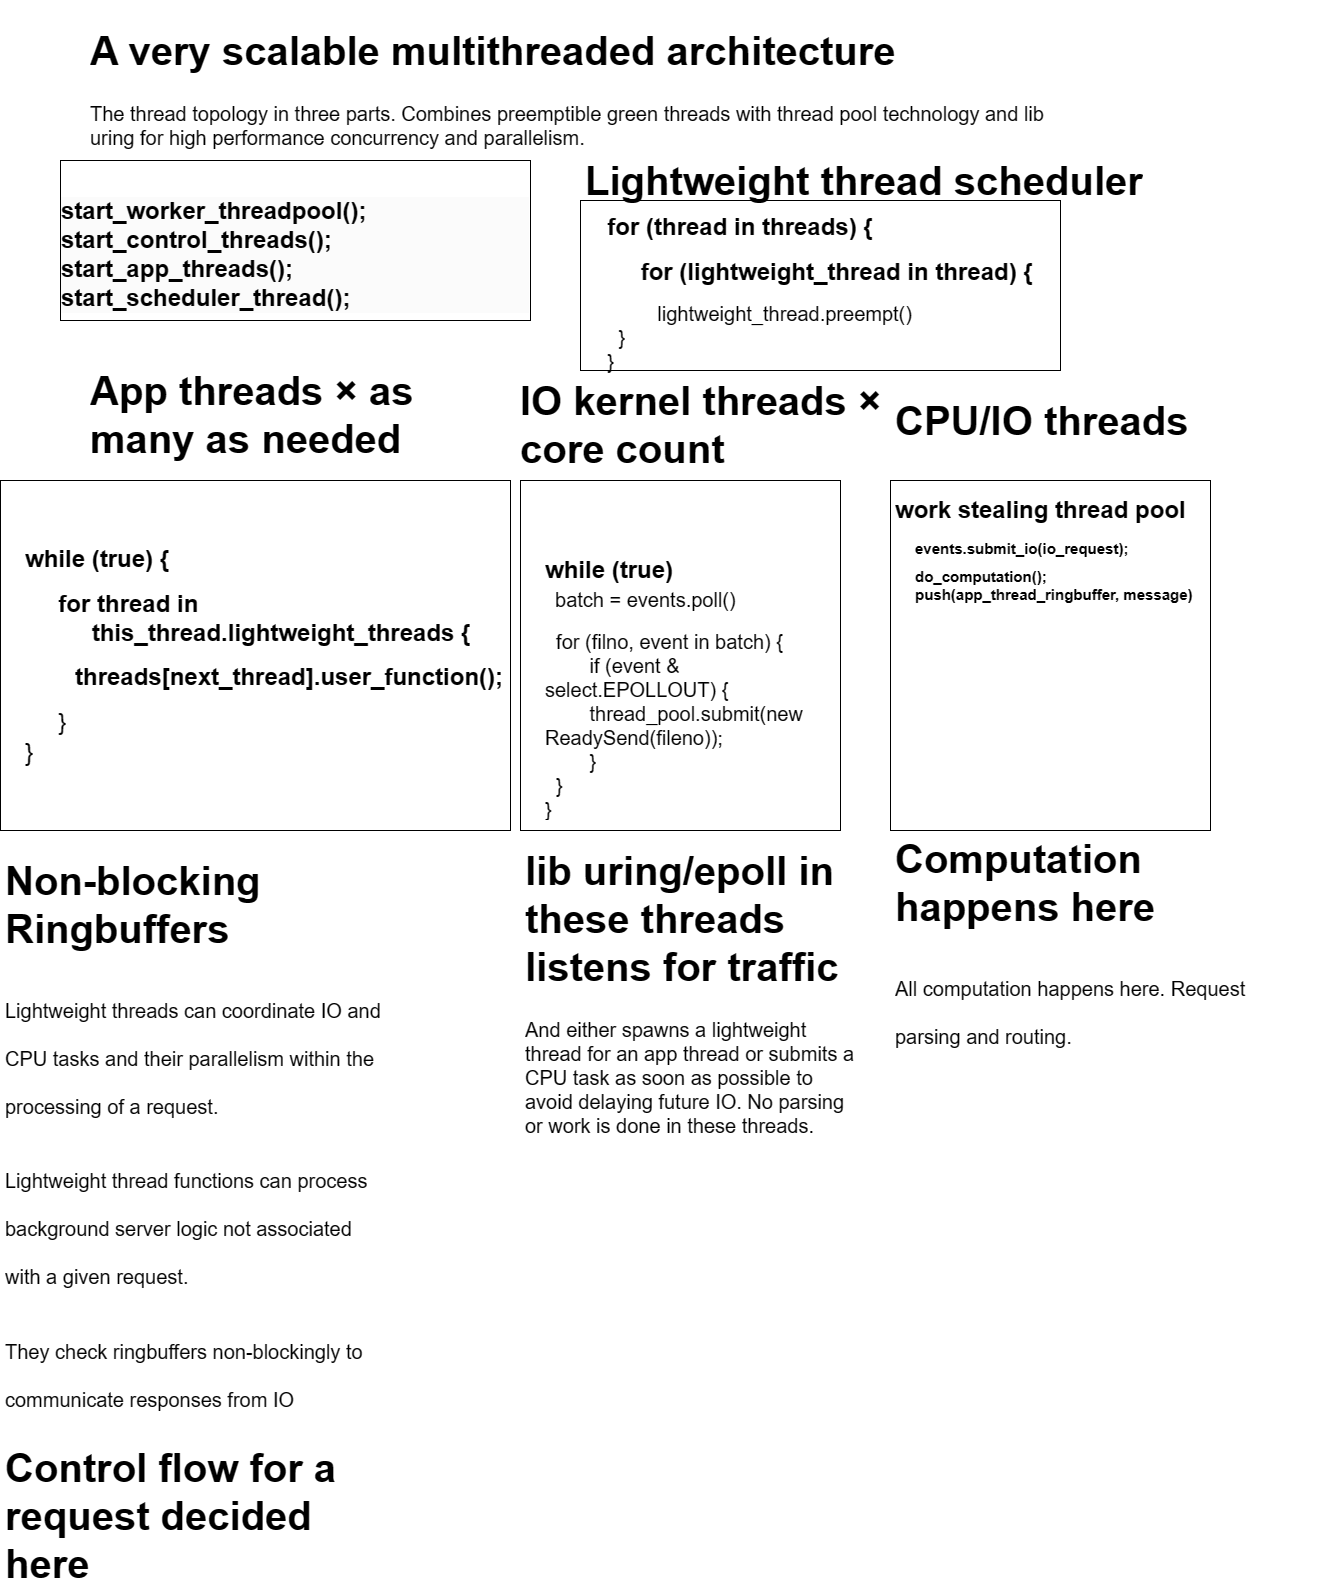

The diagram above was exported from draw.io. Its source (the exported page's mxGraphModel, read from the mxfile embedded in the PNG):
<mxGraphModel dx="2292" dy="2442" grid="1" gridSize="10" guides="1" tooltips="1" connect="1" arrows="1" fold="1" page="1" pageScale="1" pageWidth="1169" pageHeight="1654" math="0" shadow="0">
  <root>
    <mxCell id="0" />
    <mxCell id="1" parent="0" />
    <mxCell id="2" value="" style="rounded=0;whiteSpace=wrap;html=1;" parent="1" vertex="1">
      <mxGeometry x="420" y="90" width="320" height="350" as="geometry" />
    </mxCell>
    <mxCell id="3" value="&lt;h1&gt;&lt;span style=&quot;background-color: initial;&quot;&gt;while (true)&lt;br&gt;&lt;/span&gt;&lt;span style=&quot;font-size: 12px; font-weight: 400;&quot;&gt;&amp;nbsp; &amp;nbsp;&lt;/span&gt;&lt;span style=&quot;font-weight: 400;&quot;&gt;&lt;font style=&quot;font-size: 20px;&quot;&gt;batch = events.poll()&lt;/font&gt;&lt;/span&gt;&lt;/h1&gt;&lt;h1&gt;&lt;div style=&quot;font-size: 12px; font-weight: 400;&quot;&gt;&lt;font style=&quot;font-size: 20px;&quot;&gt;&amp;nbsp; for (filno, event in batch) {&lt;/font&gt;&lt;/div&gt;&lt;div style=&quot;font-size: 12px; font-weight: 400;&quot;&gt;&lt;font style=&quot;font-size: 20px;&quot;&gt;&amp;nbsp; &amp;nbsp; &amp;nbsp; &amp;nbsp; if (event &amp;amp; select.EPOLLOUT) {&lt;/font&gt;&lt;/div&gt;&lt;div style=&quot;font-size: 12px; font-weight: 400;&quot;&gt;&lt;font style=&quot;font-size: 20px;&quot;&gt;&amp;nbsp; &amp;nbsp; &amp;nbsp; &amp;nbsp; thread_pool.submit(new ReadySend(fileno));&lt;/font&gt;&lt;/div&gt;&lt;div style=&quot;font-size: 12px; font-weight: 400;&quot;&gt;&lt;span style=&quot;font-size: 20px; background-color: initial;&quot;&gt;&amp;nbsp; &amp;nbsp; &amp;nbsp; &amp;nbsp; }&amp;nbsp;&amp;nbsp;&lt;/span&gt;&lt;/div&gt;&lt;div style=&quot;font-size: 12px; font-weight: 400;&quot;&gt;&lt;font style=&quot;font-size: 20px;&quot;&gt;&amp;nbsp; }&lt;/font&gt;&lt;/div&gt;&lt;div style=&quot;font-size: 12px; font-weight: 400;&quot;&gt;&lt;font style=&quot;font-size: 20px;&quot;&gt;}&lt;/font&gt;&lt;/div&gt;&lt;/h1&gt;" style="text;html=1;strokeColor=none;fillColor=none;spacing=5;spacingTop=-20;whiteSpace=wrap;overflow=hidden;rounded=0;" parent="1" vertex="1">
      <mxGeometry x="440" y="160" width="310" height="270" as="geometry" />
    </mxCell>
    <mxCell id="4" value="&lt;h1&gt;IO kernel threads × core count&lt;/h1&gt;&lt;p&gt;&lt;br&gt;&lt;/p&gt;" style="text;html=1;strokeColor=none;fillColor=none;spacing=5;spacingTop=-20;whiteSpace=wrap;overflow=hidden;rounded=0;fontSize=20;" parent="1" vertex="1">
      <mxGeometry x="415" y="-30" width="375" height="120" as="geometry" />
    </mxCell>
    <mxCell id="5" value="" style="rounded=0;whiteSpace=wrap;html=1;" parent="1" vertex="1">
      <mxGeometry x="790" y="90" width="320" height="350" as="geometry" />
    </mxCell>
    <mxCell id="6" value="&lt;h1&gt;work stealing thread pool&lt;/h1&gt;" style="text;html=1;strokeColor=none;fillColor=none;spacing=5;spacingTop=-20;whiteSpace=wrap;overflow=hidden;rounded=0;" parent="1" vertex="1">
      <mxGeometry x="790" y="100" width="310" height="270" as="geometry" />
    </mxCell>
    <mxCell id="7" value="&lt;h1&gt;CPU/IO threads&lt;/h1&gt;" style="text;html=1;strokeColor=none;fillColor=none;spacing=5;spacingTop=-20;whiteSpace=wrap;overflow=hidden;rounded=0;fontSize=20;" parent="1" vertex="1">
      <mxGeometry x="790" y="-10" width="310" height="120" as="geometry" />
    </mxCell>
    <mxCell id="8" value="" style="rounded=0;whiteSpace=wrap;html=1;" parent="1" vertex="1">
      <mxGeometry x="-100" y="90" width="510" height="350" as="geometry" />
    </mxCell>
    <mxCell id="9" value="&lt;h1&gt;App threads × as many as needed&lt;/h1&gt;" style="text;html=1;strokeColor=none;fillColor=none;spacing=5;spacingTop=-20;whiteSpace=wrap;overflow=hidden;rounded=0;fontSize=20;" parent="1" vertex="1">
      <mxGeometry x="-15" y="-40" width="375" height="120" as="geometry" />
    </mxCell>
    <mxCell id="10" value="&lt;h1&gt;&lt;span style=&quot;background-color: initial;&quot;&gt;&lt;br&gt;while (true) {&lt;/span&gt;&lt;/h1&gt;&lt;div&gt;&lt;span style=&quot;background-color: initial;&quot;&gt;&amp;nbsp; &amp;nbsp; &lt;font style=&quot;font-size: 24px;&quot;&gt;&lt;b&gt;&amp;nbsp; &amp;nbsp;for thread in&lt;/b&gt;&lt;/font&gt;&lt;/span&gt;&lt;/div&gt;&lt;div&gt;&lt;span style=&quot;background-color: initial;&quot;&gt;&lt;font style=&quot;font-size: 24px;&quot;&gt;&lt;b&gt;&amp;nbsp; &amp;nbsp; &amp;nbsp; &amp;nbsp; &amp;nbsp; this_thread.lightweight_threads {&lt;/b&gt;&lt;/font&gt;&lt;/span&gt;&lt;/div&gt;&lt;h1&gt;&lt;span style=&quot;font-size: 12px; font-weight: 400;&quot;&gt;&amp;nbsp;&lt;/span&gt;&amp;nbsp; &amp;nbsp; &amp;nbsp; &amp;nbsp;threads[next_thread].user_function();&lt;/h1&gt;&lt;div&gt;&amp;nbsp; &amp;nbsp; &amp;nbsp; &amp;nbsp; &amp;nbsp; &lt;font style=&quot;font-size: 24px;&quot;&gt;}&lt;/font&gt;&lt;br&gt;&lt;/div&gt;&lt;div&gt;&lt;font style=&quot;font-size: 25px;&quot;&gt;}&lt;/font&gt;&lt;/div&gt;" style="text;html=1;strokeColor=none;fillColor=none;spacing=5;spacingTop=-20;whiteSpace=wrap;overflow=hidden;rounded=0;" parent="1" vertex="1">
      <mxGeometry x="-80" y="120" width="500" height="270" as="geometry" />
    </mxCell>
    <mxCell id="11" value="&lt;h1&gt;A very scalable multithreaded architecture&amp;nbsp;&lt;/h1&gt;&lt;p&gt;The thread topology in three parts. Combines preemptible green threads with thread pool technology and lib uring for high performance concurrency and parallelism.&lt;/p&gt;" style="text;html=1;strokeColor=none;fillColor=none;spacing=5;spacingTop=-20;whiteSpace=wrap;overflow=hidden;rounded=0;fontSize=20;" parent="1" vertex="1">
      <mxGeometry x="-15" y="-380" width="985" height="200" as="geometry" />
    </mxCell>
    <mxCell id="12" value="&lt;h1&gt;&lt;span style=&quot;background-color: initial;&quot;&gt;Non-blocking Ringbuffers&lt;/span&gt;&lt;/h1&gt;&lt;h1&gt;&lt;span style=&quot;background-color: initial; font-size: 20px; font-weight: normal;&quot;&gt;Lightweight threads can coordinate IO and CPU tasks and their parallelism within the processing of a request.&lt;/span&gt;&lt;/h1&gt;&lt;h1&gt;&lt;span style=&quot;background-color: initial; font-size: 20px; font-weight: normal;&quot;&gt;Lightweight thread functions can process background server logic not associated with a given request.&lt;/span&gt;&lt;/h1&gt;&lt;h1&gt;&lt;span style=&quot;background-color: initial; font-size: 20px; font-weight: normal;&quot;&gt;They check ringbuffers non-blockingly to communicate responses from IO&lt;br&gt;&lt;/span&gt;&lt;/h1&gt;&lt;h1 style=&quot;border-color: var(--border-color);&quot;&gt;Control flow for a request&amp;nbsp;decided here&lt;/h1&gt;" style="text;html=1;strokeColor=none;fillColor=none;spacing=5;spacingTop=-20;whiteSpace=wrap;overflow=hidden;rounded=0;fontSize=20;" parent="1" vertex="1">
      <mxGeometry x="-100" y="450" width="390" height="750" as="geometry" />
    </mxCell>
    <mxCell id="13" value="&lt;h1&gt;lib uring/epoll in these threads listens for traffic&lt;/h1&gt;&lt;div&gt;And either spawns a lightweight thread for an app thread or submits a CPU task as soon as possible to avoid delaying future IO. No parsing or work is done in these threads.&lt;/div&gt;" style="text;html=1;strokeColor=none;fillColor=none;spacing=5;spacingTop=-20;whiteSpace=wrap;overflow=hidden;rounded=0;fontSize=20;" parent="1" vertex="1">
      <mxGeometry x="420" y="440" width="340" height="540" as="geometry" />
    </mxCell>
    <mxCell id="14" value="&lt;h1&gt;&lt;span style=&quot;background-color: initial;&quot;&gt;&lt;br&gt;&lt;/span&gt;Computation happens here&lt;/h1&gt;&lt;h1&gt;&lt;span style=&quot;background-color: initial; font-size: 20px; font-weight: normal;&quot;&gt;All computation happens here. Request parsing and routing.&amp;nbsp;&lt;/span&gt;&lt;br&gt;&lt;/h1&gt;" style="text;html=1;strokeColor=none;fillColor=none;spacing=5;spacingTop=-20;whiteSpace=wrap;overflow=hidden;rounded=0;fontSize=20;" parent="1" vertex="1">
      <mxGeometry x="790" y="380" width="390" height="550" as="geometry" />
    </mxCell>
    <mxCell id="Kg7QJEUa56tGZuXvr45E-14" value="&lt;font style=&quot;font-size: 24px;&quot;&gt;&lt;br&gt;&lt;/font&gt;&lt;h1 style=&quot;border-color: var(--border-color); color: rgb(0, 0, 0); font-family: Helvetica; font-style: normal; font-variant-ligatures: normal; font-variant-caps: normal; letter-spacing: normal; orphans: 2; text-align: left; text-indent: 0px; text-transform: none; widows: 2; word-spacing: 0px; -webkit-text-stroke-width: 0px; background-color: rgb(251, 251, 251); text-decoration-thickness: initial; text-decoration-style: initial; text-decoration-color: initial;&quot;&gt;&lt;span style=&quot;border-color: var(--border-color); background-color: initial;&quot;&gt;&lt;font style=&quot;font-size: 24px;&quot;&gt;start_worker_threadpool();&lt;br style=&quot;border-color: var(--border-color);&quot;&gt;start_control_threads(); start_app_threads();&lt;br&gt;&lt;/font&gt;&lt;/span&gt;&lt;b style=&quot;background-color: initial;&quot;&gt;start_scheduler_thread();&lt;/b&gt;&lt;/h1&gt;" style="rounded=0;whiteSpace=wrap;html=1;" parent="1" vertex="1">
      <mxGeometry x="-40" y="-230" width="470" height="160" as="geometry" />
    </mxCell>
    <mxCell id="Kg7QJEUa56tGZuXvr45E-15" value="&lt;h1 style=&quot;font-size: 15px;&quot;&gt;&lt;font style=&quot;font-size: 15px;&quot;&gt;events.submit_io(io_request);&lt;/font&gt;&lt;/h1&gt;&lt;div style=&quot;font-size: 15px;&quot;&gt;&lt;b&gt;&lt;font style=&quot;font-size: 15px;&quot;&gt;do_computation();&lt;/font&gt;&lt;/b&gt;&lt;/div&gt;&lt;div style=&quot;font-size: 15px;&quot;&gt;&lt;b style=&quot;&quot;&gt;&lt;font style=&quot;font-size: 15px;&quot;&gt;push(app_thread_ringbuffer, message)&lt;/font&gt;&lt;/b&gt;&lt;/div&gt;" style="text;html=1;strokeColor=none;fillColor=none;spacing=5;spacingTop=-20;whiteSpace=wrap;overflow=hidden;rounded=0;" parent="1" vertex="1">
      <mxGeometry x="810" y="150" width="310" height="270" as="geometry" />
    </mxCell>
    <mxCell id="Kg7QJEUa56tGZuXvr45E-16" value="&lt;h1 style=&quot;border-color: var(--border-color); text-align: left;&quot;&gt;for (thread in threads) {&lt;/h1&gt;&lt;h1 style=&quot;border-color: var(--border-color); text-align: left;&quot;&gt;&amp;nbsp; &amp;nbsp; &amp;nbsp;for (lightweight_thread in thread) {&lt;/h1&gt;&lt;div style=&quot;border-color: var(--border-color); text-align: left;&quot;&gt;&lt;span style=&quot;border-color: var(--border-color); font-size: 20px;&quot;&gt;&amp;nbsp; &amp;nbsp; &amp;nbsp; &amp;nbsp; &amp;nbsp;lightweight_thread.preempt()&lt;/span&gt;&lt;/div&gt;&lt;div style=&quot;border-color: var(--border-color); text-align: left;&quot;&gt;&lt;span style=&quot;background-color: initial; font-size: 20px;&quot;&gt;&amp;nbsp; }&lt;/span&gt;&lt;/div&gt;&lt;div style=&quot;border-color: var(--border-color); text-align: left;&quot;&gt;&lt;span style=&quot;background-color: initial; font-size: 20px;&quot;&gt;}&lt;/span&gt;&lt;/div&gt;" style="rounded=0;whiteSpace=wrap;html=1;" parent="1" vertex="1">
      <mxGeometry x="480" y="-190" width="480" height="170" as="geometry" />
    </mxCell>
    <mxCell id="oenDI5zo6MwdhWco9ESr-15" value="&lt;h1&gt;Lightweight thread scheduler&lt;/h1&gt;" style="text;html=1;strokeColor=none;fillColor=none;spacing=5;spacingTop=-20;whiteSpace=wrap;overflow=hidden;rounded=0;fontSize=20;" vertex="1" parent="1">
      <mxGeometry x="480" y="-250" width="740" height="120" as="geometry" />
    </mxCell>
  </root>
</mxGraphModel>